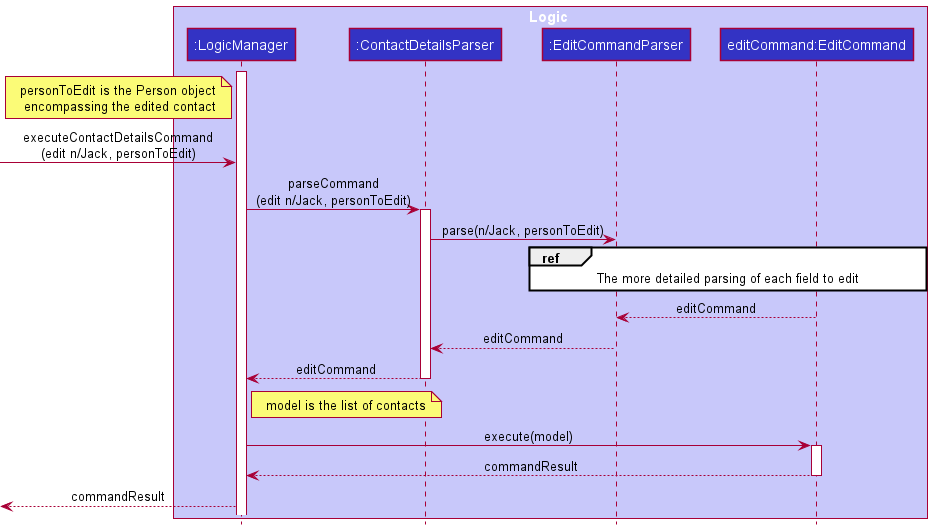

The diagram above was rendered by PlantUML. Its source (embedded in the PNG):
@startuml
!include Style.puml
hide footbox

box Logic LOGIC_COLOR_T1
participant ":LogicManager" as LogicManager LOGIC_COLOR
participant ":ContactDetailsParser" as ContactDetailsParser LOGIC_COLOR
participant ":EditCommandParser" as EditCommandParser LOGIC_COLOR
participant "editCommand:EditCommand" as EditCommand LOGIC_COLOR
end box

activate LogicManager
note left of LogicManager: personToEdit is the Person object\n encompassing the edited contact
-> LogicManager : executeContactDetailsCommand\n(edit n/Jack, personToEdit)
LogicManager -> ContactDetailsParser : parseCommand\n(edit n/Jack, personToEdit)
activate ContactDetailsParser
ContactDetailsParser -> EditCommandParser : parse(n/Jack, personToEdit)
ref over EditCommandParser, EditCommand : The more detailed parsing of each field to edit
EditCommand --> EditCommandParser : editCommand
EditCommandParser --> ContactDetailsParser : editCommand
ContactDetailsParser --> LogicManager : editCommand
deactivate ContactDetailsParser
note right of LogicManager : model is the list of contacts
LogicManager -> EditCommand : execute(model)
activate EditCommand
EditCommand --> LogicManager : commandResult
deactivate EditCommand
<-- LogicManager: commandResult
@enduml